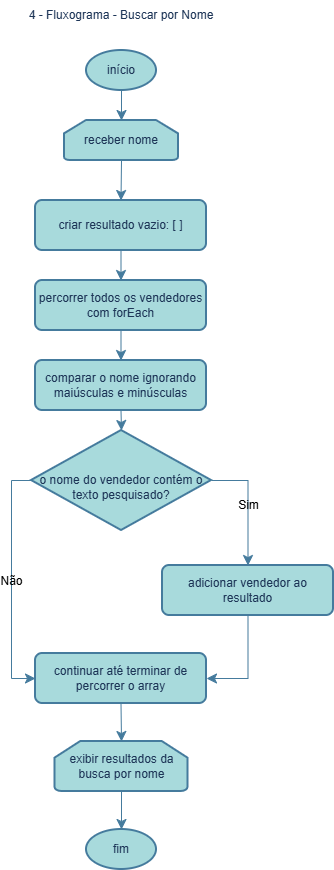

The diagram above was exported from draw.io. Its source (the exported page's mxGraphModel, read from the mxfile embedded in the PNG):
<mxGraphModel dx="1587" dy="877" grid="1" gridSize="10" guides="1" tooltips="1" connect="1" arrows="1" fold="1" page="1" pageScale="1" pageWidth="827" pageHeight="1169" math="0" shadow="0">
  <root>
    <mxCell id="0" />
    <mxCell id="1" parent="0" />
    <mxCell id="vILJ7wwqrqFE2q9ciD4D-2" parent="1" style="text;html=1;whiteSpace=wrap;strokeColor=none;fillColor=none;align=center;verticalAlign=middle;rounded=0;labelBackgroundColor=none;fontColor=#1D3557;" value="4 - Fluxograma - Buscar por Nome" vertex="1">
      <mxGeometry height="30" width="190" x="319" y="10" as="geometry" />
    </mxCell>
    <mxCell id="vILJ7wwqrqFE2q9ciD4D-3" parent="1" style="strokeWidth=2;html=1;shape=mxgraph.flowchart.start_1;whiteSpace=wrap;labelBackgroundColor=none;fillColor=#A8DADC;strokeColor=#457B9D;fontColor=#1D3557;" value="início" vertex="1">
      <mxGeometry height="40" width="70" x="379" y="60" as="geometry" />
    </mxCell>
    <mxCell id="vILJ7wwqrqFE2q9ciD4D-17" edge="1" parent="1" source="vILJ7wwqrqFE2q9ciD4D-4" style="edgeStyle=none;curved=1;rounded=0;orthogonalLoop=1;jettySize=auto;html=1;exitX=0.5;exitY=1;exitDx=0;exitDy=0;exitPerimeter=0;entryX=0.5;entryY=0;entryDx=0;entryDy=0;fontSize=12;startSize=8;endSize=8;labelBackgroundColor=none;strokeColor=#457B9D;fontColor=default;" target="vILJ7wwqrqFE2q9ciD4D-5">
      <mxGeometry relative="1" as="geometry" />
    </mxCell>
    <mxCell id="vILJ7wwqrqFE2q9ciD4D-4" parent="1" style="strokeWidth=2;html=1;shape=mxgraph.flowchart.loop_limit;whiteSpace=wrap;labelBackgroundColor=none;fillColor=#A8DADC;strokeColor=#457B9D;fontColor=#1D3557;" value="receber nome" vertex="1">
      <mxGeometry height="40" width="114" x="357" y="130" as="geometry" />
    </mxCell>
    <mxCell id="vILJ7wwqrqFE2q9ciD4D-18" edge="1" parent="1" source="vILJ7wwqrqFE2q9ciD4D-5" style="edgeStyle=none;curved=1;rounded=0;orthogonalLoop=1;jettySize=auto;html=1;exitX=0.5;exitY=1;exitDx=0;exitDy=0;entryX=0.5;entryY=0;entryDx=0;entryDy=0;fontSize=12;startSize=8;endSize=8;labelBackgroundColor=none;strokeColor=#457B9D;fontColor=default;" target="vILJ7wwqrqFE2q9ciD4D-6">
      <mxGeometry relative="1" as="geometry" />
    </mxCell>
    <mxCell id="vILJ7wwqrqFE2q9ciD4D-5" parent="1" style="rounded=1;whiteSpace=wrap;html=1;absoluteArcSize=1;arcSize=14;strokeWidth=2;labelBackgroundColor=none;fillColor=#A8DADC;strokeColor=#457B9D;fontColor=#1D3557;" value="criar resultado vazio: [ ]" vertex="1">
      <mxGeometry height="50" width="171" x="328" y="210" as="geometry" />
    </mxCell>
    <mxCell id="vILJ7wwqrqFE2q9ciD4D-19" edge="1" parent="1" source="vILJ7wwqrqFE2q9ciD4D-6" style="edgeStyle=none;curved=1;rounded=0;orthogonalLoop=1;jettySize=auto;html=1;exitX=0.5;exitY=1;exitDx=0;exitDy=0;entryX=0.5;entryY=0;entryDx=0;entryDy=0;fontSize=12;startSize=8;endSize=8;labelBackgroundColor=none;strokeColor=#457B9D;fontColor=default;" target="vILJ7wwqrqFE2q9ciD4D-7">
      <mxGeometry relative="1" as="geometry" />
    </mxCell>
    <mxCell id="vILJ7wwqrqFE2q9ciD4D-6" parent="1" style="rounded=1;whiteSpace=wrap;html=1;absoluteArcSize=1;arcSize=14;strokeWidth=2;labelBackgroundColor=none;fillColor=#A8DADC;strokeColor=#457B9D;fontColor=#1D3557;" value="percorrer todos os vendedores com forEach" vertex="1">
      <mxGeometry height="50" width="171" x="328" y="290" as="geometry" />
    </mxCell>
    <mxCell id="vILJ7wwqrqFE2q9ciD4D-7" parent="1" style="rounded=1;whiteSpace=wrap;html=1;absoluteArcSize=1;arcSize=14;strokeWidth=2;labelBackgroundColor=none;fillColor=#A8DADC;strokeColor=#457B9D;fontColor=#1D3557;" value="comparar o nome ignorando maiúsculas e minúsculas" vertex="1">
      <mxGeometry height="50" width="171" x="328" y="370" as="geometry" />
    </mxCell>
    <mxCell id="vILJ7wwqrqFE2q9ciD4D-13" edge="1" parent="1" source="vILJ7wwqrqFE2q9ciD4D-8" style="edgeStyle=orthogonalEdgeStyle;rounded=0;orthogonalLoop=1;jettySize=auto;html=1;exitX=1;exitY=0.5;exitDx=0;exitDy=0;exitPerimeter=0;entryX=0.5;entryY=0;entryDx=0;entryDy=0;fontSize=12;startSize=8;endSize=8;labelBackgroundColor=none;strokeColor=#457B9D;fontColor=default;" target="vILJ7wwqrqFE2q9ciD4D-9" value="Sim">
      <mxGeometry relative="1" as="geometry" />
    </mxCell>
    <mxCell id="vILJ7wwqrqFE2q9ciD4D-14" edge="1" parent="1" source="vILJ7wwqrqFE2q9ciD4D-8" style="edgeStyle=orthogonalEdgeStyle;rounded=0;orthogonalLoop=1;jettySize=auto;html=1;exitX=0;exitY=0.5;exitDx=0;exitDy=0;exitPerimeter=0;entryX=0;entryY=0.5;entryDx=0;entryDy=0;fontSize=12;startSize=8;endSize=8;labelBackgroundColor=none;strokeColor=#457B9D;fontColor=default;" target="vILJ7wwqrqFE2q9ciD4D-10" value="Não">
      <mxGeometry relative="1" as="geometry" />
    </mxCell>
    <mxCell id="vILJ7wwqrqFE2q9ciD4D-8" parent="1" style="strokeWidth=2;html=1;shape=mxgraph.flowchart.decision;whiteSpace=wrap;labelBackgroundColor=none;fillColor=#A8DADC;strokeColor=#457B9D;fontColor=#1D3557;" value="&lt;div&gt;&lt;br&gt;&lt;/div&gt;o nome do vendedor contém o texto pesquisado?" vertex="1">
      <mxGeometry height="100" width="180" x="324" y="440" as="geometry" />
    </mxCell>
    <mxCell id="vILJ7wwqrqFE2q9ciD4D-15" edge="1" parent="1" source="vILJ7wwqrqFE2q9ciD4D-9" style="edgeStyle=orthogonalEdgeStyle;rounded=0;orthogonalLoop=1;jettySize=auto;html=1;exitX=0.5;exitY=1;exitDx=0;exitDy=0;entryX=1;entryY=0.5;entryDx=0;entryDy=0;fontSize=12;startSize=8;endSize=8;labelBackgroundColor=none;strokeColor=#457B9D;fontColor=default;" target="vILJ7wwqrqFE2q9ciD4D-10">
      <mxGeometry relative="1" as="geometry" />
    </mxCell>
    <mxCell id="vILJ7wwqrqFE2q9ciD4D-9" parent="1" style="rounded=1;whiteSpace=wrap;html=1;absoluteArcSize=1;arcSize=14;strokeWidth=2;labelBackgroundColor=none;fillColor=#A8DADC;strokeColor=#457B9D;fontColor=#1D3557;" value="adicionar vendedor ao resultado" vertex="1">
      <mxGeometry height="50" width="171" x="455" y="575" as="geometry" />
    </mxCell>
    <mxCell id="vILJ7wwqrqFE2q9ciD4D-10" parent="1" style="rounded=1;whiteSpace=wrap;html=1;absoluteArcSize=1;arcSize=14;strokeWidth=2;labelBackgroundColor=none;fillColor=#A8DADC;strokeColor=#457B9D;fontColor=#1D3557;" value="continuar até terminar de percorrer o array" vertex="1">
      <mxGeometry height="50" width="171" x="328" y="663" as="geometry" />
    </mxCell>
    <mxCell id="vILJ7wwqrqFE2q9ciD4D-11" parent="1" style="strokeWidth=2;html=1;shape=mxgraph.flowchart.loop_limit;whiteSpace=wrap;labelBackgroundColor=none;fillColor=#A8DADC;strokeColor=#457B9D;fontColor=#1D3557;" value="exibir resultados da busca por nome" vertex="1">
      <mxGeometry height="50" width="133" x="347.5" y="751" as="geometry" />
    </mxCell>
    <mxCell id="vILJ7wwqrqFE2q9ciD4D-12" parent="1" style="strokeWidth=2;html=1;shape=mxgraph.flowchart.start_1;whiteSpace=wrap;labelBackgroundColor=none;fillColor=#A8DADC;strokeColor=#457B9D;fontColor=#1D3557;" value="fim" vertex="1">
      <mxGeometry height="40" width="70" x="379" y="839" as="geometry" />
    </mxCell>
    <mxCell id="vILJ7wwqrqFE2q9ciD4D-16" edge="1" parent="1" source="vILJ7wwqrqFE2q9ciD4D-3" style="edgeStyle=none;curved=1;rounded=0;orthogonalLoop=1;jettySize=auto;html=1;exitX=0.5;exitY=1;exitDx=0;exitDy=0;exitPerimeter=0;entryX=0.5;entryY=0;entryDx=0;entryDy=0;entryPerimeter=0;fontSize=12;startSize=8;endSize=8;labelBackgroundColor=none;strokeColor=#457B9D;fontColor=default;" target="vILJ7wwqrqFE2q9ciD4D-4">
      <mxGeometry relative="1" as="geometry" />
    </mxCell>
    <mxCell id="vILJ7wwqrqFE2q9ciD4D-20" edge="1" parent="1" source="vILJ7wwqrqFE2q9ciD4D-7" style="edgeStyle=none;curved=1;rounded=0;orthogonalLoop=1;jettySize=auto;html=1;exitX=0.5;exitY=1;exitDx=0;exitDy=0;entryX=0.5;entryY=0;entryDx=0;entryDy=0;entryPerimeter=0;fontSize=12;startSize=8;endSize=8;labelBackgroundColor=none;strokeColor=#457B9D;fontColor=default;" target="vILJ7wwqrqFE2q9ciD4D-8">
      <mxGeometry relative="1" as="geometry" />
    </mxCell>
    <mxCell id="vILJ7wwqrqFE2q9ciD4D-21" edge="1" parent="1" source="vILJ7wwqrqFE2q9ciD4D-10" style="edgeStyle=none;curved=1;rounded=0;orthogonalLoop=1;jettySize=auto;html=1;exitX=0.5;exitY=1;exitDx=0;exitDy=0;entryX=0.5;entryY=0;entryDx=0;entryDy=0;entryPerimeter=0;fontSize=12;startSize=8;endSize=8;labelBackgroundColor=none;strokeColor=#457B9D;fontColor=default;" target="vILJ7wwqrqFE2q9ciD4D-11">
      <mxGeometry relative="1" as="geometry" />
    </mxCell>
    <mxCell id="vILJ7wwqrqFE2q9ciD4D-22" edge="1" parent="1" source="vILJ7wwqrqFE2q9ciD4D-11" style="edgeStyle=none;curved=1;rounded=0;orthogonalLoop=1;jettySize=auto;html=1;exitX=0.5;exitY=1;exitDx=0;exitDy=0;exitPerimeter=0;entryX=0.5;entryY=0;entryDx=0;entryDy=0;entryPerimeter=0;fontSize=12;startSize=8;endSize=8;labelBackgroundColor=none;strokeColor=#457B9D;fontColor=default;" target="vILJ7wwqrqFE2q9ciD4D-12">
      <mxGeometry relative="1" as="geometry" />
    </mxCell>
  </root>
</mxGraphModel>